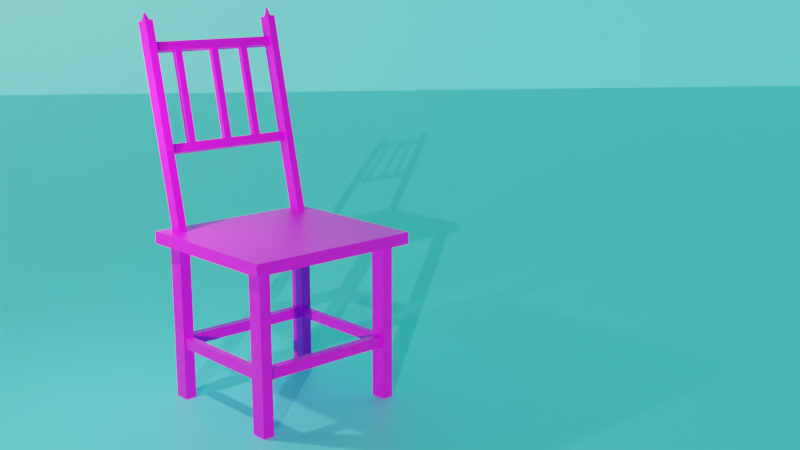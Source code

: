 # Source: CHAIR_001.blend  (saved by Blender 2.93.20; exported with 4.5.12 LTS)
import bpy
from mathutils import Matrix  # noqa: F401  (used for matrix-valued properties, if any)

bpy.ops.wm.read_factory_settings(use_empty=True)
scene = bpy.context.scene
scene.name = 'TEXTURED'

# ---- collections
col_collection_001 = bpy.data.collections.new('Collection.001'); scene.collection.children.link(col_collection_001)
col_chair_leg_001 = bpy.data.collections.new('CHAIR LEG.001'); scene.collection.children.link(col_chair_leg_001)
col_table_top_001 = bpy.data.collections.new('table top.001'); scene.collection.children.link(col_table_top_001)

# ---- images (referenced by path relative to the original .blend; pixels are not part of the script)
import os
ASSET_DIR = os.environ.get("B2B_ASSET_DIR", "")  # directory of the original .blend (textures are referenced by path, not embedded)
HERE = os.path.dirname(os.path.abspath(__file__))  # packed textures are extracted next to this script under _unpacked/

def load_image(name, relpath, width, height, colorspace="sRGB"):
    """Load a texture the original file referenced (path relative to the .blend, or extracted next to this script)."""
    p = next((c for c in (os.path.join(HERE, relpath), os.path.join(ASSET_DIR, relpath)) if relpath and os.path.exists(c)), "")
    if p:
        img = bpy.data.images.load(p, check_existing=True)
        img.name = name
    else:  # same state as the original file: an image datablock whose file is absent (Cycles renders it pink)
        img = bpy.data.images.new(name, width, height)
        img.source = "FILE"
        img.filepath = "//" + (relpath or name)
    img.colorspace_settings.name = colorspace
    return img
img_pexels_photo_129731_jpeg = load_image('pexels-photo-129731.jpeg', 'Textures/WOOD/pexels-photo-129731.jpeg', 1024, 1024, 'sRGB')

# ---- materials (node trees are filled in below, after node groups)
mat_ground = bpy.data.materials.new('ground')
mat_ground.alpha_threshold = 0.0
mat_ground.use_transparent_shadow = False
mat_ground.line_color = (0.0, 0.0, 0.0, 1.0)
mat_chair_frame = bpy.data.materials.new('chair frame')
mat_chair_frame.use_transparent_shadow = False
mat_chair_sitting = bpy.data.materials.new('chair sitting')
mat_chair_sitting.use_transparent_shadow = False

# ---- material node trees
mat_ground.use_nodes = True; mat_ground.node_tree.nodes.clear()
_N = mat_ground.node_tree.nodes; _L = mat_ground.node_tree.links
n0 = _N.new('ShaderNodeOutputMaterial'); n0.name = 'Material Output'; n0.location = (300, 300)
n1 = _N.new('ShaderNodeBsdfPrincipled'); n1.name = 'Principled BSDF'; n1.location = (10, 300)
n1.distribution = 'GGX'
n1.subsurface_method = 'BURLEY'
n1.inputs[0].default_value = (0.1698, 1.0, 0.9655, 1.0)
n1.inputs[2].default_value = 0.4
n1.inputs[3].default_value = 1.45
n1.inputs[27].default_value = (0.0, 0.0, 0.0, 1.0)
n1.inputs[28].default_value = 1.0
_L.new(n1.outputs[0], n0.inputs[0])
n0.is_active_output = True
mat_chair_frame.use_nodes = True; mat_chair_frame.node_tree.nodes.clear()
_N = mat_chair_frame.node_tree.nodes; _L = mat_chair_frame.node_tree.links
n0 = _N.new('ShaderNodeBsdfPrincipled'); n0.name = 'Principled BSDF'; n0.location = (10, 300)
n0.distribution = 'GGX'
n0.subsurface_method = 'BURLEY'
n0.inputs[3].default_value = 1.45
n0.inputs[27].default_value = (0.0, 0.0, 0.0, 1.0)
n0.inputs[28].default_value = 1.0
n1 = _N.new('ShaderNodeOutputMaterial'); n1.name = 'Material Output'; n1.location = (300, 300)
n2 = _N.new('ShaderNodeTexImage'); n2.name = 'Image Texture'; n2.location = (-280, 275)
n2.image = img_pexels_photo_129731_jpeg
_L.new(n0.outputs[0], n1.inputs[0])
_L.new(n2.outputs[0], n0.inputs[0])
n1.is_active_output = True
mat_chair_sitting.use_nodes = True; mat_chair_sitting.node_tree.nodes.clear()
_N = mat_chair_sitting.node_tree.nodes; _L = mat_chair_sitting.node_tree.links
n0 = _N.new('ShaderNodeBsdfPrincipled'); n0.name = 'Principled BSDF'; n0.location = (10, 300)
n0.distribution = 'GGX'
n0.subsurface_method = 'BURLEY'
n0.inputs[3].default_value = 1.45
n0.inputs[27].default_value = (0.0, 0.0, 0.0, 1.0)
n0.inputs[28].default_value = 1.0
n1 = _N.new('ShaderNodeOutputMaterial'); n1.name = 'Material Output'; n1.location = (300, 300)
n2 = _N.new('ShaderNodeTexImage'); n2.name = 'Image Texture'; n2.location = (-280, 275)
n2.image = img_pexels_photo_129731_jpeg
n2.projection = 'BOX'
_L.new(n0.outputs[0], n1.inputs[0])
_L.new(n2.outputs[0], n0.inputs[0])
n1.is_active_output = True

# ---- world
world_world_001 = bpy.data.worlds.new('World.001'); scene.world = world_world_001
world_world_001.use_nodes = True; world_world_001.node_tree.nodes.clear()
_N = world_world_001.node_tree.nodes; _L = world_world_001.node_tree.links
n0 = _N.new('ShaderNodeOutputWorld'); n0.name = 'World Output'; n0.location = (300, 300)
n1 = _N.new('ShaderNodeBackground'); n1.name = 'Background'; n1.location = (10, 300)
n1.inputs[0].default_value = (0.05088, 0.05088, 0.05088, 1.0)
_L.new(n1.outputs[0], n0.inputs[0])
n0.is_active_output = True
world_world_001.color = (0.05088, 0.05088, 0.05088)
world_world_001.use_sun_shadow = False
world_world_001.sun_shadow_jitter_overblur = 0.0

# ---- cameras
cam_camera_001 = bpy.data.cameras.new('Camera.001')
cam_camera_001.clip_end = 100.0
cam_camera_001.ortho_scale = 7.314

# ---- lights
light_sun_001 = bpy.data.lights.new('Sun.001', 'SUN')
light_sun_001.transmission_factor = 0.0
light_sun_001.energy = 2.0
light_sun_001.shadow_soft_size = 0.125
light_light_002 = bpy.data.lights.new('Light.002', 'POINT')
light_light_002.transmission_factor = 0.0
light_light_002.energy = 900.0
light_light_002.shadow_soft_size = 0.1
light_light_002.shadow_maximum_resolution = 0.006
light_light_002.use_absolute_resolution = True

# ---- meshes
me_plane_001 = bpy.data.meshes.new('Plane.001')
me_plane_001.from_pydata([(-10.0, -10.0, 0.0), (10.0, -10.0, 0.0), (-10.0, 10.0, 0.0), (10.0, 10.0, 0.0)], [], [(0, 1, 3, 2)])
_uv = me_plane_001.uv_layers.new(name='UVMap')
_uv.uv.foreach_set('vector', [0.0, 0.0, 1.0, 0.0, 1.0, 1.0, 0.0, 1.0])
me_plane_001.materials.append(mat_ground)
me_plane_001.use_remesh_fix_poles = True
me_plane_001.use_remesh_preserve_attributes = False
me_plane_001.update()
me_plane_003 = bpy.data.meshes.new('Plane.003')
me_plane_003.from_pydata([(-1.0, -1.0, 0.0), (1.0, -1.0, 0.0), (-1.0, 1.0, 0.0), (1.0, 1.0, 0.0)], [], [(0, 1, 3, 2)])
_uv = me_plane_003.uv_layers.new(name='UVMap')
_uv.uv.foreach_set('vector', [0.0, 0.0, 1.0, 0.0, 1.0, 1.0, 0.0, 1.0])
me_plane_003.materials.append(mat_ground)
me_plane_003.use_remesh_fix_poles = True
me_plane_003.use_remesh_preserve_attributes = False
me_plane_003.update()
me_cube_001 = bpy.data.meshes.new('Cube.001')
me_cube_001.from_pydata([(-1.0, -1.0, -1.0), (-1.0, -1.0, 1.0), (-1.0, 1.0, -1.0), (-1.0, 1.0, 1.0), (1.0, -1.0, -1.0), (1.0, -1.0, 1.0), (1.0, 1.0, -1.0), (1.0, 1.0, 1.0)], [], [(0, 1, 3, 2), (2, 3, 7, 6), (6, 7, 5, 4), (4, 5, 1, 0), (2, 6, 4, 0), (7, 3, 1, 5)])
_uv = me_cube_001.uv_layers.new(name='UVMap')
_uv.uv.foreach_set('vector', [0.375, 0.0, 0.625, 0.0, 0.625, 0.25, 0.375, 0.25, 0.375, 0.25, 0.625, 0.25, 0.625, 0.5, 0.375, 0.5, 0.375, 0.5, 0.625, 0.5, 0.625, 0.75, 0.375, 0.75, 0.375, 0.75, 0.625, 0.75, 0.625, 1.0, 0.375, 1.0, 0.125, 0.5, 0.375, 0.5, 0.375, 0.75, 0.125, 0.75, 0.625, 0.5, 0.875, 0.5, 0.875, 0.75, 0.625, 0.75])
me_cube_001.materials.append(mat_chair_frame)
me_cube_001.use_remesh_fix_poles = True
me_cube_001.use_remesh_preserve_attributes = False
me_cube_001.update()
me_cube_002 = bpy.data.meshes.new('Cube.002')
me_cube_002.from_pydata([(-1.0, -1.0, -1.0), (-1.0, -1.0, 1.0), (-1.0, 1.0, -1.0), (-1.0, 1.0, 1.0), (1.0, -1.0, -1.0), (1.0, -1.0, 1.0), (1.0, 1.0, -1.0), (1.0, 1.0, 1.0)], [], [(0, 1, 3, 2), (2, 3, 7, 6), (6, 7, 5, 4), (4, 5, 1, 0), (2, 6, 4, 0), (7, 3, 1, 5)])
_uv = me_cube_002.uv_layers.new(name='UVMap')
_uv.uv.foreach_set('vector', [0.375, 0.0, 0.625, 0.0, 0.625, 0.25, 0.375, 0.25, 0.375, 0.25, 0.625, 0.25, 0.625, 0.5, 0.375, 0.5, 0.375, 0.5, 0.625, 0.5, 0.625, 0.75, 0.375, 0.75, 0.375, 0.75, 0.625, 0.75, 0.625, 1.0, 0.375, 1.0, 0.125, 0.5, 0.375, 0.5, 0.375, 0.75, 0.125, 0.75, 0.625, 0.5, 0.875, 0.5, 0.875, 0.75, 0.625, 0.75])
me_cube_002.materials.append(mat_chair_frame)
me_cube_002.use_remesh_fix_poles = True
me_cube_002.use_remesh_preserve_attributes = False
me_cube_002.update()
me_cube_003 = bpy.data.meshes.new('Cube.003')
me_cube_003.from_pydata([(-1.0, -1.0, -1.0), (-1.0, -1.0, 1.0), (-1.0, 1.0, -1.0), (-1.0, 1.0, 1.0), (1.0, -1.0, -1.0), (1.0, -1.0, 1.0), (1.0, 1.0, -1.0), (1.0, 1.0, 1.0)], [], [(0, 1, 3, 2), (2, 3, 7, 6), (6, 7, 5, 4), (4, 5, 1, 0), (2, 6, 4, 0), (7, 3, 1, 5)])
_uv = me_cube_003.uv_layers.new(name='UVMap')
_uv.uv.foreach_set('vector', [0.375, 0.0, 0.625, 0.0, 0.625, 0.25, 0.375, 0.25, 0.375, 0.25, 0.625, 0.25, 0.625, 0.5, 0.375, 0.5, 0.375, 0.5, 0.625, 0.5, 0.625, 0.75, 0.375, 0.75, 0.375, 0.75, 0.625, 0.75, 0.625, 1.0, 0.375, 1.0, 0.125, 0.5, 0.375, 0.5, 0.375, 0.75, 0.125, 0.75, 0.625, 0.5, 0.875, 0.5, 0.875, 0.75, 0.625, 0.75])
me_cube_003.materials.append(mat_chair_frame)
me_cube_003.use_remesh_fix_poles = True
me_cube_003.use_remesh_preserve_attributes = False
me_cube_003.update()
me_cube_004 = bpy.data.meshes.new('Cube.004')
me_cube_004.from_pydata([(-1.0, -1.0, -1.0), (-1.0, -1.0, 1.0), (-1.0, 1.0, -1.0), (-1.0, 1.0, 1.0), (1.0, -1.0, -1.0), (1.0, -1.0, 1.0), (1.0, 1.0, -1.0), (1.0, 1.0, 1.0)], [], [(0, 1, 3, 2), (2, 3, 7, 6), (6, 7, 5, 4), (4, 5, 1, 0), (2, 6, 4, 0), (7, 3, 1, 5)])
_uv = me_cube_004.uv_layers.new(name='UVMap')
_uv.uv.foreach_set('vector', [0.375, 0.0, 0.625, 0.0, 0.625, 0.25, 0.375, 0.25, 0.375, 0.25, 0.625, 0.25, 0.625, 0.5, 0.375, 0.5, 0.375, 0.5, 0.625, 0.5, 0.625, 0.75, 0.375, 0.75, 0.375, 0.75, 0.625, 0.75, 0.625, 1.0, 0.375, 1.0, 0.125, 0.5, 0.375, 0.5, 0.375, 0.75, 0.125, 0.75, 0.625, 0.5, 0.875, 0.5, 0.875, 0.75, 0.625, 0.75])
me_cube_004.materials.append(mat_chair_frame)
me_cube_004.use_remesh_fix_poles = True
me_cube_004.use_remesh_preserve_attributes = False
me_cube_004.update()
me_cube_005 = bpy.data.meshes.new('Cube.005')
me_cube_005.from_pydata([(-1.0, -1.0, -1.0), (-1.0, -1.0, 1.0), (-1.0, 1.0, -1.0), (-1.0, 1.0, 1.0), (1.0, -1.0, -1.0), (1.0, -1.0, 1.0), (1.0, 1.0, -1.0), (1.0, 1.0, 1.0)], [], [(0, 1, 3, 2), (2, 3, 7, 6), (6, 7, 5, 4), (4, 5, 1, 0), (2, 6, 4, 0), (7, 3, 1, 5)])
_uv = me_cube_005.uv_layers.new(name='UVMap')
_uv.uv.foreach_set('vector', [0.375, 0.0, 0.625, 0.0, 0.625, 0.25, 0.375, 0.25, 0.375, 0.25, 0.625, 0.25, 0.625, 0.5, 0.375, 0.5, 0.375, 0.5, 0.625, 0.5, 0.625, 0.75, 0.375, 0.75, 0.375, 0.75, 0.625, 0.75, 0.625, 1.0, 0.375, 1.0, 0.125, 0.5, 0.375, 0.5, 0.375, 0.75, 0.125, 0.75, 0.625, 0.5, 0.875, 0.5, 0.875, 0.75, 0.625, 0.75])
me_cube_005.materials.append(mat_chair_frame)
me_cube_005.use_remesh_fix_poles = True
me_cube_005.use_remesh_preserve_attributes = False
me_cube_005.update()
me_cube_006 = bpy.data.meshes.new('Cube.006')
me_cube_006.from_pydata([(-1.0, -1.0, -1.0), (-1.0, -1.0, 1.0), (-1.0, 1.0, -1.0), (-1.0, 1.0, 1.0), (1.0, -1.0, -1.0), (1.0, -1.0, 1.0), (1.0, 1.0, -1.0), (1.0, 1.0, 1.0)], [], [(0, 1, 3, 2), (2, 3, 7, 6), (6, 7, 5, 4), (4, 5, 1, 0), (2, 6, 4, 0), (7, 3, 1, 5)])
_uv = me_cube_006.uv_layers.new(name='UVMap')
_uv.uv.foreach_set('vector', [0.375, 0.0, 0.625, 0.0, 0.625, 0.25, 0.375, 0.25, 0.375, 0.25, 0.625, 0.25, 0.625, 0.5, 0.375, 0.5, 0.375, 0.5, 0.625, 0.5, 0.625, 0.75, 0.375, 0.75, 0.375, 0.75, 0.625, 0.75, 0.625, 1.0, 0.375, 1.0, 0.125, 0.5, 0.375, 0.5, 0.375, 0.75, 0.125, 0.75, 0.625, 0.5, 0.875, 0.5, 0.875, 0.75, 0.625, 0.75])
me_cube_006.materials.append(mat_chair_frame)
me_cube_006.use_remesh_fix_poles = True
me_cube_006.use_remesh_preserve_attributes = False
me_cube_006.update()
me_cube_007 = bpy.data.meshes.new('Cube.007')
me_cube_007.from_pydata([(-1.0, -1.0, -1.0), (-1.0, -1.0, 1.0), (-1.0, 1.0, -1.0), (-1.0, 1.0, 1.0), (1.0, -1.0, -1.0), (1.0, -1.0, 1.0), (1.0, 1.0, -1.0), (1.0, 1.0, 1.0)], [], [(0, 1, 3, 2), (2, 3, 7, 6), (6, 7, 5, 4), (4, 5, 1, 0), (2, 6, 4, 0), (7, 3, 1, 5)])
_uv = me_cube_007.uv_layers.new(name='UVMap')
_uv.uv.foreach_set('vector', [0.375, 0.0, 0.625, 0.0, 0.625, 0.25, 0.375, 0.25, 0.375, 0.25, 0.625, 0.25, 0.625, 0.5, 0.375, 0.5, 0.375, 0.5, 0.625, 0.5, 0.625, 0.75, 0.375, 0.75, 0.375, 0.75, 0.625, 0.75, 0.625, 1.0, 0.375, 1.0, 0.125, 0.5, 0.375, 0.5, 0.375, 0.75, 0.125, 0.75, 0.625, 0.5, 0.875, 0.5, 0.875, 0.75, 0.625, 0.75])
me_cube_007.materials.append(mat_chair_frame)
me_cube_007.use_remesh_fix_poles = True
me_cube_007.use_remesh_preserve_attributes = False
me_cube_007.update()
me_cube_013 = bpy.data.meshes.new('Cube.013')
me_cube_013.from_pydata([(-1.0, -1.0, -1.0), (-1.0, -1.0, 1.0), (-1.0, 1.0, -1.0), (-1.0, 1.0, 1.0), (1.0, -1.0, -1.0), (1.0, -1.0, 1.0), (1.0, 1.0, -1.0), (1.0, 1.0, 1.0)], [], [(0, 1, 3, 2), (2, 3, 7, 6), (6, 7, 5, 4), (4, 5, 1, 0), (2, 6, 4, 0), (7, 3, 1, 5)])
_uv = me_cube_013.uv_layers.new(name='UVMap')
_uv.uv.foreach_set('vector', [0.375, 0.0, 0.625, 0.0, 0.625, 0.25, 0.375, 0.25, 0.375, 0.25, 0.625, 0.25, 0.625, 0.5, 0.375, 0.5, 0.375, 0.5, 0.625, 0.5, 0.625, 0.75, 0.375, 0.75, 0.375, 0.75, 0.625, 0.75, 0.625, 1.0, 0.375, 1.0, 0.125, 0.5, 0.375, 0.5, 0.375, 0.75, 0.125, 0.75, 0.625, 0.5, 0.875, 0.5, 0.875, 0.75, 0.625, 0.75])
me_cube_013.materials.append(mat_chair_frame)
me_cube_013.use_remesh_fix_poles = True
me_cube_013.use_remesh_preserve_attributes = False
me_cube_013.update()
me_cube_020 = bpy.data.meshes.new('Cube.020')
me_cube_020.from_pydata([(-1.0, -1.0, -1.0), (-1.0, -1.0, 1.0), (-1.0, 1.0, -1.0), (-1.0, 1.0, 1.0), (1.0, -1.0, -1.0), (1.0, -1.0, 1.0), (1.0, 1.0, -1.0), (1.0, 1.0, 1.0)], [], [(0, 1, 3, 2), (2, 3, 7, 6), (6, 7, 5, 4), (4, 5, 1, 0), (2, 6, 4, 0), (7, 3, 1, 5)])
_uv = me_cube_020.uv_layers.new(name='UVMap')
_uv.uv.foreach_set('vector', [0.375, 0.0, 0.625, 0.0, 0.625, 0.25, 0.375, 0.25, 0.375, 0.25, 0.625, 0.25, 0.625, 0.5, 0.375, 0.5, 0.375, 0.5, 0.625, 0.5, 0.625, 0.75, 0.375, 0.75, 0.375, 0.75, 0.625, 0.75, 0.625, 1.0, 0.375, 1.0, 0.125, 0.5, 0.375, 0.5, 0.375, 0.75, 0.125, 0.75, 0.625, 0.5, 0.875, 0.5, 0.875, 0.75, 0.625, 0.75])
me_cube_020.materials.append(mat_chair_frame)
me_cube_020.use_remesh_fix_poles = True
me_cube_020.use_remesh_preserve_attributes = False
me_cube_020.update()
me_cube_022 = bpy.data.meshes.new('Cube.022')
me_cube_022.from_pydata([(-1.0, -1.0, -1.0), (-1.0, -1.0, 1.0), (-1.0, 1.0, -1.0), (-1.0, 1.0, 1.0), (1.0, -1.0, -1.0), (1.0, -1.0, 1.0), (1.0, 1.0, -1.0), (1.0, 1.0, 1.0)], [], [(0, 1, 3, 2), (2, 3, 7, 6), (6, 7, 5, 4), (4, 5, 1, 0), (2, 6, 4, 0), (7, 3, 1, 5)])
_uv = me_cube_022.uv_layers.new(name='UVMap')
_uv.uv.foreach_set('vector', [0.375, 0.0, 0.625, 0.0, 0.625, 0.25, 0.375, 0.25, 0.375, 0.25, 0.625, 0.25, 0.625, 0.5, 0.375, 0.5, 0.375, 0.5, 0.625, 0.5, 0.625, 0.75, 0.375, 0.75, 0.375, 0.75, 0.625, 0.75, 0.625, 1.0, 0.375, 1.0, 0.125, 0.5, 0.375, 0.5, 0.375, 0.75, 0.125, 0.75, 0.625, 0.5, 0.875, 0.5, 0.875, 0.75, 0.625, 0.75])
me_cube_022.materials.append(mat_chair_sitting)
me_cube_022.use_remesh_fix_poles = True
me_cube_022.use_remesh_preserve_attributes = False
me_cube_022.update()
me_cube_027 = bpy.data.meshes.new('Cube.027')
me_cube_027.from_pydata([(-1.0, -1.0, -1.0), (-1.0, 1.0, -1.0), (1.0, -1.0, -1.0), (1.0, 1.0, -1.0), (1.0, 1.0, 1.0), (-0.4622, -0.4622, 1.0), (-0.4622, 0.4622, 1.0), (0.4622, 0.4622, 1.0), (0.4622, -0.4622, 1.0), (-1.0, -1.0, 1.0), (-1.0, 1.0, 1.0), (1.0, -1.0, 1.0), (-0.1071, -0.1071, 1.085), (-0.1071, 0.1071, 1.085), (0.1071, 0.1071, 1.085), (0.1071, -0.1071, 1.085)], [], [(0, 9, 10, 1), (1, 10, 4, 3), (3, 4, 11, 2), (2, 11, 9, 0), (1, 3, 2, 0), (7, 6, 13, 14), (5, 6, 10, 9), (6, 7, 4, 10), (7, 8, 11, 4), (8, 5, 9, 11), (14, 13, 12, 15), (8, 7, 14, 15), (6, 5, 12, 13), (5, 8, 15, 12)])
_uv = me_cube_027.uv_layers.new(name='UVMap')
_uv.uv.foreach_set('vector', [0.375, 0.0, 0.625, 0.0, 0.625, 0.25, 0.375, 0.25, 0.375, 0.25, 0.625, 0.25, 0.625, 0.5, 0.375, 0.5, 0.375, 0.5, 0.625, 0.5, 0.625, 0.75, 0.375, 0.75, 0.375, 0.75, 0.625, 0.75, 0.625, 1.0, 0.375, 1.0, 0.125, 0.5, 0.375, 0.5, 0.375, 0.75, 0.125, 0.75, 0.6922, 0.5672, 0.8078, 0.5672, 0.8078, 0.5672, 0.6922, 0.5672, 0.8078, 0.6828, 0.8078, 0.5672, 0.875, 0.5, 0.875, 0.75, 0.8078, 0.5672, 0.6922, 0.5672, 0.625, 0.5, 0.875, 0.5, 0.6922, 0.5672, 0.6922, 0.6828, 0.625, 0.75, 0.625, 0.5, 0.6922, 0.6828, 0.8078, 0.6828, 0.875, 0.75, 0.625, 0.75, 0.6922, 0.5672, 0.8078, 0.5672, 0.8078, 0.6828, 0.6922, 0.6828, 0.6922, 0.6828, 0.6922, 0.5672, 0.6922, 0.5672, 0.6922, 0.6828, 0.8078, 0.5672, 0.8078, 0.6828, 0.8078, 0.6828, 0.8078, 0.5672, 0.8078, 0.6828, 0.6922, 0.6828, 0.6922, 0.6828, 0.8078, 0.6828])
me_cube_027.materials.append(mat_chair_frame)
me_cube_027.use_remesh_fix_poles = True
me_cube_027.use_remesh_preserve_attributes = False
me_cube_027.update()
me_cube_028 = bpy.data.meshes.new('Cube.028')
me_cube_028.from_pydata([(-1.0, -1.0, -1.0), (-1.0, 1.0, -1.0), (1.0, -1.0, -1.0), (1.0, 1.0, -1.0), (-1.0, -1.0, 1.0), (-1.0, 1.0, 1.0), (1.0, 1.0, 1.0), (1.0, -1.0, 1.0), (-0.5385, -0.5385, 1.0), (-0.5385, 0.5385, 1.0), (0.5385, 0.5385, 1.0), (0.5385, -0.5385, 1.0), (-0.152, -0.152, 1.069), (-0.152, 0.152, 1.069), (0.152, 0.152, 1.069), (0.152, -0.152, 1.069)], [], [(0, 4, 5, 1), (1, 5, 6, 3), (3, 6, 7, 2), (2, 7, 4, 0), (1, 3, 2, 0), (8, 9, 5, 4), (9, 10, 6, 5), (10, 11, 7, 6), (11, 8, 4, 7), (11, 10, 14, 15), (14, 13, 12, 15), (9, 8, 12, 13), (8, 11, 15, 12), (10, 9, 13, 14)])
_uv = me_cube_028.uv_layers.new(name='UVMap')
_uv.uv.foreach_set('vector', [0.375, 0.0, 0.625, 0.0, 0.625, 0.25, 0.375, 0.25, 0.375, 0.25, 0.625, 0.25, 0.625, 0.5, 0.375, 0.5, 0.375, 0.5, 0.625, 0.5, 0.625, 0.75, 0.375, 0.75, 0.375, 0.75, 0.625, 0.75, 0.625, 1.0, 0.375, 1.0, 0.125, 0.5, 0.375, 0.5, 0.375, 0.75, 0.125, 0.75, 0.8173, 0.6923, 0.8173, 0.5577, 0.875, 0.5, 0.875, 0.75, 0.8173, 0.5577, 0.6827, 0.5577, 0.625, 0.5, 0.875, 0.5, 0.6827, 0.5577, 0.6827, 0.6923, 0.625, 0.75, 0.625, 0.5, 0.6827, 0.6923, 0.8173, 0.6923, 0.875, 0.75, 0.625, 0.75, 0.6827, 0.6923, 0.6827, 0.5577, 0.6827, 0.5577, 0.6827, 0.6923, 0.6827, 0.5577, 0.8173, 0.5577, 0.8173, 0.6923, 0.6827, 0.6923, 0.8173, 0.5577, 0.8173, 0.6923, 0.8173, 0.6923, 0.8173, 0.5577, 0.8173, 0.6923, 0.6827, 0.6923, 0.6827, 0.6923, 0.8173, 0.6923, 0.6827, 0.5577, 0.8173, 0.5577, 0.8173, 0.5577, 0.6827, 0.5577])
me_cube_028.materials.append(mat_chair_frame)
me_cube_028.use_remesh_fix_poles = True
me_cube_028.use_remesh_preserve_attributes = False
me_cube_028.update()
me_cube_029 = bpy.data.meshes.new('Cube.029')
me_cube_029.from_pydata([(-1.0, -1.0, -1.0), (-1.0, -1.0, 1.0), (-1.0, 1.0, -1.0), (-1.0, 1.0, 1.0), (1.0, -1.0, -1.0), (1.0, -1.0, 1.0), (1.0, 1.0, -1.0), (1.0, 1.0, 1.0)], [], [(0, 1, 3, 2), (2, 3, 7, 6), (6, 7, 5, 4), (4, 5, 1, 0), (2, 6, 4, 0), (7, 3, 1, 5)])
_uv = me_cube_029.uv_layers.new(name='UVMap')
_uv.uv.foreach_set('vector', [0.375, 0.0, 0.625, 0.0, 0.625, 0.25, 0.375, 0.25, 0.375, 0.25, 0.625, 0.25, 0.625, 0.5, 0.375, 0.5, 0.375, 0.5, 0.625, 0.5, 0.625, 0.75, 0.375, 0.75, 0.375, 0.75, 0.625, 0.75, 0.625, 1.0, 0.375, 1.0, 0.125, 0.5, 0.375, 0.5, 0.375, 0.75, 0.125, 0.75, 0.625, 0.5, 0.875, 0.5, 0.875, 0.75, 0.625, 0.75])
me_cube_029.materials.append(mat_chair_frame)
me_cube_029.use_remesh_fix_poles = True
me_cube_029.use_remesh_preserve_attributes = False
me_cube_029.update()
me_cube_030 = bpy.data.meshes.new('Cube.030')
me_cube_030.from_pydata([(-1.0, -1.0, -1.0), (-1.0, -1.0, 1.0), (-1.0, 1.0, -1.0), (-1.0, 1.0, 1.0), (1.0, -1.0, -1.0), (1.0, -1.0, 1.0), (1.0, 1.0, -1.0), (1.0, 1.0, 1.0)], [], [(0, 1, 3, 2), (2, 3, 7, 6), (6, 7, 5, 4), (4, 5, 1, 0), (2, 6, 4, 0), (7, 3, 1, 5)])
_uv = me_cube_030.uv_layers.new(name='UVMap')
_uv.uv.foreach_set('vector', [0.375, 0.0, 0.625, 0.0, 0.625, 0.25, 0.375, 0.25, 0.375, 0.25, 0.625, 0.25, 0.625, 0.5, 0.375, 0.5, 0.375, 0.5, 0.625, 0.5, 0.625, 0.75, 0.375, 0.75, 0.375, 0.75, 0.625, 0.75, 0.625, 1.0, 0.375, 1.0, 0.125, 0.5, 0.375, 0.5, 0.375, 0.75, 0.125, 0.75, 0.625, 0.5, 0.875, 0.5, 0.875, 0.75, 0.625, 0.75])
me_cube_030.materials.append(mat_chair_frame)
me_cube_030.use_remesh_fix_poles = True
me_cube_030.use_remesh_preserve_attributes = False
me_cube_030.update()
me_cube_031 = bpy.data.meshes.new('Cube.031')
me_cube_031.from_pydata([(-1.0, -1.0, -1.0), (-1.0, -1.0, 1.0), (-1.0, 1.0, -1.0), (-1.0, 1.0, 1.0), (1.0, -1.0, -1.0), (1.0, -1.0, 1.0), (1.0, 1.0, -1.0), (1.0, 1.0, 1.0)], [], [(0, 1, 3, 2), (2, 3, 7, 6), (6, 7, 5, 4), (4, 5, 1, 0), (2, 6, 4, 0), (7, 3, 1, 5)])
_uv = me_cube_031.uv_layers.new(name='UVMap')
_uv.uv.foreach_set('vector', [0.375, 0.0, 0.625, 0.0, 0.625, 0.25, 0.375, 0.25, 0.375, 0.25, 0.625, 0.25, 0.625, 0.5, 0.375, 0.5, 0.375, 0.5, 0.625, 0.5, 0.625, 0.75, 0.375, 0.75, 0.375, 0.75, 0.625, 0.75, 0.625, 1.0, 0.375, 1.0, 0.125, 0.5, 0.375, 0.5, 0.375, 0.75, 0.125, 0.75, 0.625, 0.5, 0.875, 0.5, 0.875, 0.75, 0.625, 0.75])
me_cube_031.materials.append(mat_chair_frame)
me_cube_031.use_remesh_fix_poles = True
me_cube_031.use_remesh_preserve_attributes = False
me_cube_031.update()
me_cube_032 = bpy.data.meshes.new('Cube.032')
me_cube_032.from_pydata([(-1.0, -1.0, -1.0), (-1.0, -1.0, 1.0), (-1.0, 1.0, -1.0), (-1.0, 1.0, 1.0), (1.0, -1.0, -1.0), (1.0, -1.0, 1.0), (1.0, 1.0, -1.0), (1.0, 1.0, 1.0)], [], [(0, 1, 3, 2), (2, 3, 7, 6), (6, 7, 5, 4), (4, 5, 1, 0), (2, 6, 4, 0), (7, 3, 1, 5)])
_uv = me_cube_032.uv_layers.new(name='UVMap')
_uv.uv.foreach_set('vector', [0.375, 0.0, 0.625, 0.0, 0.625, 0.25, 0.375, 0.25, 0.375, 0.25, 0.625, 0.25, 0.625, 0.5, 0.375, 0.5, 0.375, 0.5, 0.625, 0.5, 0.625, 0.75, 0.375, 0.75, 0.375, 0.75, 0.625, 0.75, 0.625, 1.0, 0.375, 1.0, 0.125, 0.5, 0.375, 0.5, 0.375, 0.75, 0.125, 0.75, 0.625, 0.5, 0.875, 0.5, 0.875, 0.75, 0.625, 0.75])
me_cube_032.materials.append(mat_chair_frame)
me_cube_032.use_remesh_fix_poles = True
me_cube_032.use_remesh_preserve_attributes = False
me_cube_032.update()

# ---- objects
ob_plane_002 = bpy.data.objects.new('Plane.002', me_plane_001)
ob_sun_001 = bpy.data.objects.new('Sun.001', light_sun_001)
ob_plane_003 = bpy.data.objects.new('Plane.003', me_plane_003)
ob_camera_001 = bpy.data.objects.new('Camera.001', cam_camera_001)
ob_light_002 = bpy.data.objects.new('Light.002', light_light_002)
ob_cube_001 = bpy.data.objects.new('Cube.001', me_cube_001)
ob_cube_002 = bpy.data.objects.new('Cube.002', me_cube_002)
ob_cube_003 = bpy.data.objects.new('Cube.003', me_cube_003)
ob_cube_004 = bpy.data.objects.new('Cube.004', me_cube_004)
ob_cube_020 = bpy.data.objects.new('Cube.020', me_cube_005)
ob_cube_021 = bpy.data.objects.new('Cube.021', me_cube_006)
ob_cube_022 = bpy.data.objects.new('Cube.022', me_cube_007)
ob_cube_023 = bpy.data.objects.new('Cube.023', me_cube_013)
ob_cube_024 = bpy.data.objects.new('Cube.024', me_cube_020)
ob_cube_025 = bpy.data.objects.new('Cube.025', me_cube_022)
ob_cube_026 = bpy.data.objects.new('Cube.026', me_cube_027)
ob_cube_027 = bpy.data.objects.new('Cube.027', me_cube_028)
ob_cube_028 = bpy.data.objects.new('Cube.028', me_cube_029)
ob_cube_029 = bpy.data.objects.new('Cube.029', me_cube_030)
ob_cube_030 = bpy.data.objects.new('Cube.030', me_cube_031)
ob_cube_031 = bpy.data.objects.new('Cube.031', me_cube_032)

# ---- transforms, parenting, visibility, modifiers, constraints
ob_plane_002.location = (-0.0368, -1.553, 0.08284)
ob_plane_002.scale = (120.9, 120.9, 120.9)
ob_sun_001.location = (12.64, -15.96, 14.78)
ob_sun_001.rotation_euler = (-2.163, 1.963, -2.99)
ob_plane_003.location = (-53.39, 42.42, 2.004)
ob_plane_003.rotation_euler = (1.55, 0.03371, 0.9407)
ob_plane_003.scale = (5000.0, 5000.0, 5000.0)
ob_camera_001.location = (20.45, -15.08, 10.22)
ob_camera_001.rotation_euler = (1.343, -0.0002197, 0.8286)
ob_camera_001.lock_rotations_4d = False
ob_camera_001.empty_display_type = 'ARROWS'
ob_camera_001.color = (0.0, 0.0, 0.0, 0.0)
ob_camera_001.display_type = 'WIRE'
ob_camera_001.lineart.crease_threshold = 0.0
ob_light_002.location = (-1.548, -4.099, 7.436)
ob_light_002.rotation_euler = (0.6503, 0.05522, 1.866)
ob_light_002.lock_rotations_4d = False
ob_light_002.empty_display_type = 'ARROWS'
ob_light_002.color = (0.0, 0.0, 0.0, 0.0)
ob_light_002.lineart.crease_threshold = 0.0
ob_cube_001.location = (-1.714, 1.769, 2.084)
ob_cube_001.rotation_euler = (0.0, -0.0, 3.142)
ob_cube_001.scale = (0.2002, 0.1392, 2.041)
ob_cube_002.location = (-1.714, -1.758, 2.084)
ob_cube_002.rotation_euler = (0.0, -0.0, 3.142)
ob_cube_002.scale = (0.2002, 0.1392, 2.041)
ob_cube_003.location = (1.447, 1.769, 2.084)
ob_cube_003.rotation_euler = (0.0, -0.0, 3.142)
ob_cube_003.scale = (0.2002, 0.1392, 2.041)
ob_cube_004.location = (1.447, -1.758, 2.084)
ob_cube_004.rotation_euler = (0.0, -0.0, 3.142)
ob_cube_004.scale = (0.2002, 0.1392, 2.041)
ob_cube_020.location = (-1.702, -0.001773, 1.51)
ob_cube_020.rotation_euler = (0.0, -0.0, 3.142)
ob_cube_020.scale = (0.1037, 1.74, 0.133)
ob_cube_021.location = (1.458, -0.001773, 1.51)
ob_cube_021.rotation_euler = (0.0, -0.0, 3.142)
ob_cube_021.scale = (0.1037, 1.74, 0.133)
ob_cube_022.location = (-0.122, -1.775, 1.51)
ob_cube_022.rotation_euler = (0.0, -0.0, 4.712)
ob_cube_022.scale = (0.08577, 1.625, 0.133)
ob_cube_023.location = (-0.122, 1.746, 1.51)
ob_cube_023.rotation_euler = (0.0, -0.0, 4.712)
ob_cube_023.scale = (0.06226, 1.652, 0.133)
ob_cube_024.location = (-2.457, -1.015, 7.205)
ob_cube_024.rotation_euler = (0.0, 0.2088, 3.142)
ob_cube_024.scale = (0.07238, 0.09004, 1.159)
ob_cube_025.location = (-0.09013, -0.004198, 4.043)
ob_cube_025.rotation_euler = (0.0, -0.0, 3.142)
ob_cube_025.scale = (2.036, 2.159, 0.1432)
ob_cube_026.location = (-2.285, 1.745, 6.511)
ob_cube_026.rotation_euler = (0.0, 0.2221, 3.142)
ob_cube_026.scale = (0.1606, 0.1032, 2.57)
ob_cube_027.location = (-2.285, -1.726, 6.511)
ob_cube_027.rotation_euler = (0.0, 0.2221, 3.142)
ob_cube_027.scale = (0.1606, 0.1032, 2.57)
ob_cube_028.location = (-2.733, 0.009119, 8.396)
ob_cube_028.rotation_euler = (0.0, 0.441, 3.142)
ob_cube_028.scale = (0.08392, 1.755, 0.1109)
ob_cube_029.location = (-2.457, 0.8432, 7.205)
ob_cube_029.rotation_euler = (0.0, 0.2088, 3.142)
ob_cube_029.scale = (0.07238, 0.09004, 1.159)
ob_cube_030.location = (-2.189, 0.009119, 6.051)
ob_cube_030.rotation_euler = (0.0, 0.441, 3.142)
ob_cube_030.scale = (0.08392, 1.755, 0.1109)
ob_cube_031.location = (-2.457, -0.003424, 7.205)
ob_cube_031.rotation_euler = (0.0, 0.2088, 3.142)
ob_cube_031.scale = (0.07238, 0.09004, 1.159)

# ---- collection membership
scene.collection.objects.link(ob_plane_002)
scene.collection.objects.link(ob_sun_001)
scene.collection.objects.link(ob_plane_003)
col_collection_001.objects.link(ob_camera_001)
col_collection_001.objects.link(ob_light_002)
col_chair_leg_001.objects.link(ob_cube_001)
col_chair_leg_001.objects.link(ob_cube_002)
col_chair_leg_001.objects.link(ob_cube_003)
col_chair_leg_001.objects.link(ob_cube_004)
col_chair_leg_001.objects.link(ob_cube_020)
col_chair_leg_001.objects.link(ob_cube_021)
col_chair_leg_001.objects.link(ob_cube_022)
col_chair_leg_001.objects.link(ob_cube_023)
col_chair_leg_001.objects.link(ob_cube_024)
col_table_top_001.objects.link(ob_cube_025)
col_table_top_001.objects.link(ob_cube_026)
col_table_top_001.objects.link(ob_cube_027)
col_table_top_001.objects.link(ob_cube_028)
col_table_top_001.objects.link(ob_cube_029)
col_table_top_001.objects.link(ob_cube_030)
col_table_top_001.objects.link(ob_cube_031)

# ---- scene / render settings (as saved in the file)
scene.camera = ob_camera_001
scene.frame_start = 1; scene.frame_end = 250; scene.frame_set(1)
scene.render.engine = 'BLENDER_EEVEE_NEXT'
scene.cycles.use_denoising = False
scene.cycles.samples = 128
scene.cycles.sampling_pattern = 'TABULATED_SOBOL'
scene.cycles.use_adaptive_sampling = False
scene.cycles.use_light_tree = False
scene.view_settings.view_transform = 'Filmic'
bpy.context.view_layer.update()
